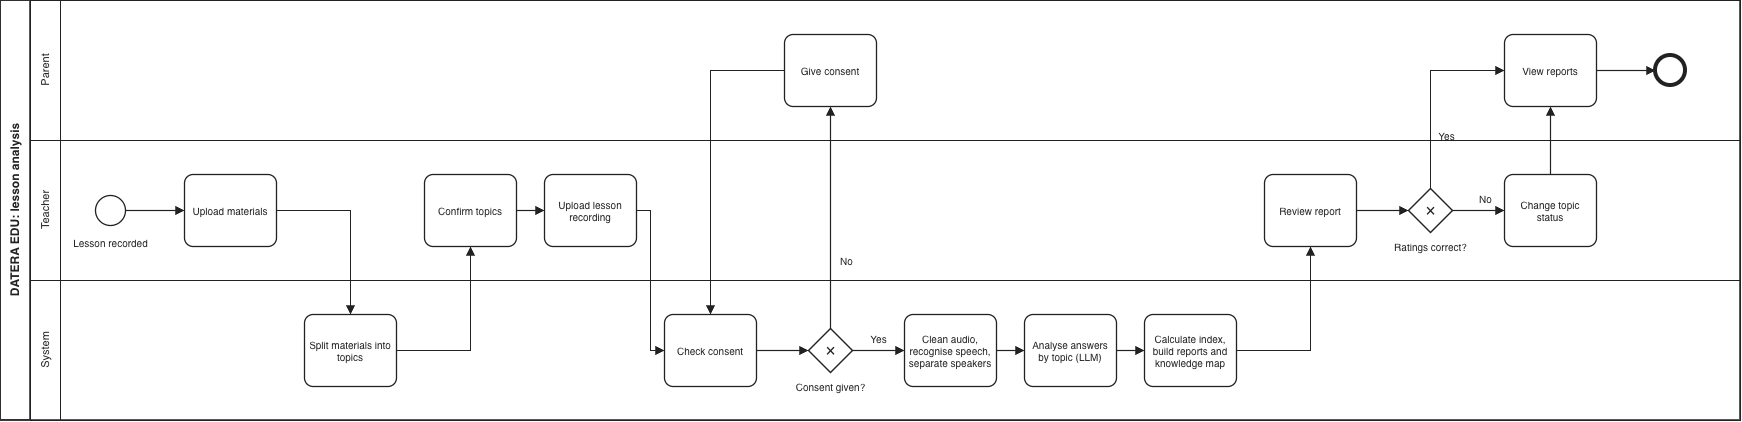

The diagram above was exported from draw.io. Its source (the exported page's mxGraphModel, read from the mxfile embedded in the PNG):
<mxGraphModel dx="737" dy="489" grid="1" gridSize="10" guides="1" tooltips="1" connect="1" arrows="1" fold="1" page="1" pageScale="1" pageWidth="1780" pageHeight="520" math="0" shadow="0">
  <root>
    <mxCell id="0" />
    <mxCell id="1" parent="0" />
    <mxCell id="n11" parent="1" style="rounded=0;whiteSpace=wrap;html=1;fillColor=none;strokeColor=#222222;strokeWidth=1.5;" vertex="1">
      <mxGeometry height="420" width="1740" x="20" y="40" as="geometry" />
    </mxCell>
    <mxCell id="n12" parent="1" style="rounded=0;html=1;fillColor=none;strokeColor=#222222;strokeWidth=1.5;" vertex="1">
      <mxGeometry height="420" width="30" x="20" y="40" as="geometry" />
    </mxCell>
    <mxCell id="n13" parent="1" style="text;html=1;align=center;verticalAlign=middle;rotation=270;fontSize=12;fontColor=#222222;fontStyle=1;" value="DATERA EDU: lesson analysis" vertex="1">
      <mxGeometry height="30" width="380" x="-155" y="235" as="geometry" />
    </mxCell>
    <mxCell id="n14" parent="1" style="rounded=0;html=1;fillColor=none;strokeColor=#222222;strokeWidth=1;" vertex="1">
      <mxGeometry height="140" width="1710" x="50" y="40" as="geometry" />
    </mxCell>
    <mxCell id="n15" parent="1" style="rounded=0;html=1;fillColor=none;strokeColor=#222222;strokeWidth=1;" vertex="1">
      <mxGeometry height="140" width="30" x="50" y="40" as="geometry" />
    </mxCell>
    <mxCell id="n16" parent="1" style="text;html=1;align=center;verticalAlign=middle;rotation=270;fontSize=11;fontColor=#222222;" value="Parent" vertex="1">
      <mxGeometry height="30" width="130" y="95" as="geometry" />
    </mxCell>
    <mxCell id="n17" parent="1" style="rounded=0;html=1;fillColor=none;strokeColor=#222222;strokeWidth=1;" vertex="1">
      <mxGeometry height="140" width="1710" x="50" y="180" as="geometry" />
    </mxCell>
    <mxCell id="n18" parent="1" style="rounded=0;html=1;fillColor=none;strokeColor=#222222;strokeWidth=1;" vertex="1">
      <mxGeometry height="140" width="30" x="50" y="180" as="geometry" />
    </mxCell>
    <mxCell id="n19" parent="1" style="text;html=1;align=center;verticalAlign=middle;rotation=270;fontSize=11;fontColor=#222222;" value="Teacher" vertex="1">
      <mxGeometry height="30" width="130" y="235" as="geometry" />
    </mxCell>
    <mxCell id="n20" parent="1" style="rounded=0;html=1;fillColor=none;strokeColor=#222222;strokeWidth=1;" vertex="1">
      <mxGeometry height="140" width="1710" x="50" y="320" as="geometry" />
    </mxCell>
    <mxCell id="n21" parent="1" style="rounded=0;html=1;fillColor=none;strokeColor=#222222;strokeWidth=1;" vertex="1">
      <mxGeometry height="140" width="30" x="50" y="320" as="geometry" />
    </mxCell>
    <mxCell id="n22" parent="1" style="text;html=1;align=center;verticalAlign=middle;rotation=270;fontSize=11;fontColor=#222222;" value="System" vertex="1">
      <mxGeometry height="30" width="130" y="375" as="geometry" />
    </mxCell>
    <mxCell id="n23" parent="1" style="ellipse;html=1;fillColor=#ffffff;strokeColor=#222222;strokeWidth=1.3;" value="" vertex="1">
      <mxGeometry height="30" width="30" x="115" y="235" as="geometry" />
    </mxCell>
    <mxCell id="n24" parent="1" style="text;html=1;align=center;verticalAlign=middle;fontSize=10;fontColor=#222222;" value="Lesson recorded" vertex="1">
      <mxGeometry height="20" width="120" x="70" y="272" as="geometry" />
    </mxCell>
    <mxCell id="n25" parent="1" style="rounded=1;arcSize=12;whiteSpace=wrap;html=1;fillColor=#ffffff;strokeColor=#222222;strokeWidth=1.3;fontSize=10;fontColor=#222222;spacing=4;" value="Upload materials" vertex="1">
      <mxGeometry height="72" width="92" x="204" y="214" as="geometry" />
    </mxCell>
    <mxCell id="n26" parent="1" style="rounded=1;arcSize=12;whiteSpace=wrap;html=1;fillColor=#ffffff;strokeColor=#222222;strokeWidth=1.3;fontSize=10;fontColor=#222222;spacing=4;" value="Split materials into topics" vertex="1">
      <mxGeometry height="72" width="92" x="324" y="354" as="geometry" />
    </mxCell>
    <mxCell id="n27" parent="1" style="rounded=1;arcSize=12;whiteSpace=wrap;html=1;fillColor=#ffffff;strokeColor=#222222;strokeWidth=1.3;fontSize=10;fontColor=#222222;spacing=4;" value="Confirm topics" vertex="1">
      <mxGeometry height="72" width="92" x="444" y="214" as="geometry" />
    </mxCell>
    <mxCell id="n28" parent="1" style="rounded=1;arcSize=12;whiteSpace=wrap;html=1;fillColor=#ffffff;strokeColor=#222222;strokeWidth=1.3;fontSize=10;fontColor=#222222;spacing=4;" value="Upload lesson recording" vertex="1">
      <mxGeometry height="72" width="92" x="564" y="214" as="geometry" />
    </mxCell>
    <mxCell id="n29" parent="1" style="rounded=1;arcSize=12;whiteSpace=wrap;html=1;fillColor=#ffffff;strokeColor=#222222;strokeWidth=1.3;fontSize=10;fontColor=#222222;spacing=4;" value="Check consent" vertex="1">
      <mxGeometry height="72" width="92" x="684" y="354" as="geometry" />
    </mxCell>
    <mxCell id="n30" parent="1" style="rhombus;html=1;fillColor=#ffffff;strokeColor=#222222;strokeWidth=1.3;fontSize=16;fontColor=#222222;" value="×" vertex="1">
      <mxGeometry height="44" width="44" x="828" y="368" as="geometry" />
    </mxCell>
    <mxCell id="n31" parent="1" style="text;html=1;align=center;verticalAlign=middle;fontSize=10;fontColor=#222222;" value="Consent given?" vertex="1">
      <mxGeometry height="20" width="120" x="790" y="416" as="geometry" />
    </mxCell>
    <mxCell id="n32" parent="1" style="rounded=1;arcSize=12;whiteSpace=wrap;html=1;fillColor=#ffffff;strokeColor=#222222;strokeWidth=1.3;fontSize=10;fontColor=#222222;spacing=4;" value="Give consent" vertex="1">
      <mxGeometry height="72" width="92" x="804" y="74" as="geometry" />
    </mxCell>
    <mxCell id="n33" parent="1" style="rounded=1;arcSize=12;whiteSpace=wrap;html=1;fillColor=#ffffff;strokeColor=#222222;strokeWidth=1.3;fontSize=10;fontColor=#222222;spacing=4;" value="Clean audio, recognise speech, separate speakers" vertex="1">
      <mxGeometry height="72" width="92" x="924" y="354" as="geometry" />
    </mxCell>
    <mxCell id="n34" parent="1" style="rounded=1;arcSize=12;whiteSpace=wrap;html=1;fillColor=#ffffff;strokeColor=#222222;strokeWidth=1.3;fontSize=10;fontColor=#222222;spacing=4;" value="Analyse answers by topic (LLM)" vertex="1">
      <mxGeometry height="72" width="92" x="1044" y="354" as="geometry" />
    </mxCell>
    <mxCell id="n35" parent="1" style="rounded=1;arcSize=12;whiteSpace=wrap;html=1;fillColor=#ffffff;strokeColor=#222222;strokeWidth=1.3;fontSize=10;fontColor=#222222;spacing=4;" value="Calculate index, build reports and knowledge map" vertex="1">
      <mxGeometry height="72" width="92" x="1164" y="354" as="geometry" />
    </mxCell>
    <mxCell id="n36" parent="1" style="rounded=1;arcSize=12;whiteSpace=wrap;html=1;fillColor=#ffffff;strokeColor=#222222;strokeWidth=1.3;fontSize=10;fontColor=#222222;spacing=4;" value="Review report" vertex="1">
      <mxGeometry height="72" width="92" x="1284" y="214" as="geometry" />
    </mxCell>
    <mxCell id="n37" parent="1" style="rhombus;html=1;fillColor=#ffffff;strokeColor=#222222;strokeWidth=1.3;fontSize=16;fontColor=#222222;" value="×" vertex="1">
      <mxGeometry height="44" width="44" x="1428" y="228" as="geometry" />
    </mxCell>
    <mxCell id="n38" parent="1" style="text;html=1;align=center;verticalAlign=middle;fontSize=10;fontColor=#222222;" value="Ratings correct?" vertex="1">
      <mxGeometry height="20" width="120" x="1390" y="276" as="geometry" />
    </mxCell>
    <mxCell id="n39" parent="1" style="rounded=1;arcSize=12;whiteSpace=wrap;html=1;fillColor=#ffffff;strokeColor=#222222;strokeWidth=1.3;fontSize=10;fontColor=#222222;spacing=4;" value="Change topic status" vertex="1">
      <mxGeometry height="72" width="92" x="1524" y="214" as="geometry" />
    </mxCell>
    <mxCell id="n40" parent="1" style="rounded=1;arcSize=12;whiteSpace=wrap;html=1;fillColor=#ffffff;strokeColor=#222222;strokeWidth=1.3;fontSize=10;fontColor=#222222;spacing=4;" value="View reports" vertex="1">
      <mxGeometry height="72" width="92" x="1524" y="74" as="geometry" />
    </mxCell>
    <mxCell id="n41" parent="1" style="ellipse;html=1;fillColor=#ffffff;strokeColor=#222222;strokeWidth=4;" value="" vertex="1">
      <mxGeometry height="30" width="30" x="1675" y="95" as="geometry" />
    </mxCell>
    <mxCell id="n42" edge="1" parent="1" style="endArrow=block;endFill=1;html=1;strokeColor=#222222;strokeWidth=1.2;rounded=0;">
      <mxGeometry relative="1" as="geometry">
        <mxPoint x="145" y="250" as="sourcePoint" />
        <mxPoint x="204" y="250" as="targetPoint" />
      </mxGeometry>
    </mxCell>
    <mxCell id="n43" edge="1" parent="1" style="endArrow=block;endFill=1;html=1;strokeColor=#222222;strokeWidth=1.2;rounded=0;">
      <mxGeometry relative="1" as="geometry">
        <Array as="points">
          <mxPoint x="370" y="250" />
        </Array>
        <mxPoint x="296" y="250" as="sourcePoint" />
        <mxPoint x="370" y="354" as="targetPoint" />
      </mxGeometry>
    </mxCell>
    <mxCell id="n44" edge="1" parent="1" style="endArrow=block;endFill=1;html=1;strokeColor=#222222;strokeWidth=1.2;rounded=0;">
      <mxGeometry relative="1" as="geometry">
        <Array as="points">
          <mxPoint x="490" y="390" />
        </Array>
        <mxPoint x="416" y="390" as="sourcePoint" />
        <mxPoint x="490" y="286" as="targetPoint" />
      </mxGeometry>
    </mxCell>
    <mxCell id="n45" edge="1" parent="1" style="endArrow=block;endFill=1;html=1;strokeColor=#222222;strokeWidth=1.2;rounded=0;">
      <mxGeometry relative="1" as="geometry">
        <mxPoint x="536" y="250" as="sourcePoint" />
        <mxPoint x="564" y="250" as="targetPoint" />
      </mxGeometry>
    </mxCell>
    <mxCell id="n46" edge="1" parent="1" style="endArrow=block;endFill=1;html=1;strokeColor=#222222;strokeWidth=1.2;rounded=0;">
      <mxGeometry relative="1" as="geometry">
        <Array as="points">
          <mxPoint x="670" y="250" />
          <mxPoint x="670" y="390" />
        </Array>
        <mxPoint x="656" y="250" as="sourcePoint" />
        <mxPoint x="684" y="390" as="targetPoint" />
      </mxGeometry>
    </mxCell>
    <mxCell id="n47" edge="1" parent="1" style="endArrow=block;endFill=1;html=1;strokeColor=#222222;strokeWidth=1.2;rounded=0;">
      <mxGeometry relative="1" as="geometry">
        <mxPoint x="776" y="390" as="sourcePoint" />
        <mxPoint x="828" y="390" as="targetPoint" />
      </mxGeometry>
    </mxCell>
    <mxCell id="n48" edge="1" parent="1" style="endArrow=block;endFill=1;html=1;strokeColor=#222222;strokeWidth=1.2;rounded=0;">
      <mxGeometry relative="1" as="geometry">
        <mxPoint x="872" y="390" as="sourcePoint" />
        <mxPoint x="924" y="390" as="targetPoint" />
      </mxGeometry>
    </mxCell>
    <mxCell id="n49" parent="1" style="text;html=1;align=center;verticalAlign=middle;fontSize=10;fontColor=#222222;" value="Yes" vertex="1">
      <mxGeometry height="20" width="40" x="878" y="368" as="geometry" />
    </mxCell>
    <mxCell id="n50" edge="1" parent="1" style="endArrow=block;endFill=1;html=1;strokeColor=#222222;strokeWidth=1.2;rounded=0;">
      <mxGeometry relative="1" as="geometry">
        <mxPoint x="850" y="368" as="sourcePoint" />
        <mxPoint x="850" y="146" as="targetPoint" />
      </mxGeometry>
    </mxCell>
    <mxCell id="n51" parent="1" style="text;html=1;align=center;verticalAlign=middle;fontSize=10;fontColor=#222222;" value="No" vertex="1">
      <mxGeometry height="20" width="40" x="846" y="290" as="geometry" />
    </mxCell>
    <mxCell id="n52" edge="1" parent="1" style="endArrow=block;endFill=1;html=1;strokeColor=#222222;strokeWidth=1.2;rounded=0;">
      <mxGeometry relative="1" as="geometry">
        <Array as="points">
          <mxPoint x="730" y="110" />
        </Array>
        <mxPoint x="804" y="110" as="sourcePoint" />
        <mxPoint x="730" y="354" as="targetPoint" />
      </mxGeometry>
    </mxCell>
    <mxCell id="n53" edge="1" parent="1" style="endArrow=block;endFill=1;html=1;strokeColor=#222222;strokeWidth=1.2;rounded=0;">
      <mxGeometry relative="1" as="geometry">
        <mxPoint x="1016" y="390" as="sourcePoint" />
        <mxPoint x="1044" y="390" as="targetPoint" />
      </mxGeometry>
    </mxCell>
    <mxCell id="n54" edge="1" parent="1" style="endArrow=block;endFill=1;html=1;strokeColor=#222222;strokeWidth=1.2;rounded=0;">
      <mxGeometry relative="1" as="geometry">
        <mxPoint x="1136" y="390" as="sourcePoint" />
        <mxPoint x="1164" y="390" as="targetPoint" />
      </mxGeometry>
    </mxCell>
    <mxCell id="n55" edge="1" parent="1" style="endArrow=block;endFill=1;html=1;strokeColor=#222222;strokeWidth=1.2;rounded=0;">
      <mxGeometry relative="1" as="geometry">
        <Array as="points">
          <mxPoint x="1330" y="390" />
        </Array>
        <mxPoint x="1256" y="390" as="sourcePoint" />
        <mxPoint x="1330" y="286" as="targetPoint" />
      </mxGeometry>
    </mxCell>
    <mxCell id="n56" edge="1" parent="1" style="endArrow=block;endFill=1;html=1;strokeColor=#222222;strokeWidth=1.2;rounded=0;">
      <mxGeometry relative="1" as="geometry">
        <mxPoint x="1376" y="250" as="sourcePoint" />
        <mxPoint x="1428" y="250" as="targetPoint" />
      </mxGeometry>
    </mxCell>
    <mxCell id="n57" edge="1" parent="1" style="endArrow=block;endFill=1;html=1;strokeColor=#222222;strokeWidth=1.2;rounded=0;">
      <mxGeometry relative="1" as="geometry">
        <Array as="points">
          <mxPoint x="1450" y="110" />
        </Array>
        <mxPoint x="1450" y="228" as="sourcePoint" />
        <mxPoint x="1524" y="110" as="targetPoint" />
      </mxGeometry>
    </mxCell>
    <mxCell id="n58" parent="1" style="text;html=1;align=center;verticalAlign=middle;fontSize=10;fontColor=#222222;" value="Yes" vertex="1">
      <mxGeometry height="20" width="40" x="1446" y="165" as="geometry" />
    </mxCell>
    <mxCell id="n59" edge="1" parent="1" style="endArrow=block;endFill=1;html=1;strokeColor=#222222;strokeWidth=1.2;rounded=0;">
      <mxGeometry relative="1" as="geometry">
        <mxPoint x="1472" y="250" as="sourcePoint" />
        <mxPoint x="1524" y="250" as="targetPoint" />
      </mxGeometry>
    </mxCell>
    <mxCell id="n60" parent="1" style="text;html=1;align=center;verticalAlign=middle;fontSize=10;fontColor=#222222;" value="No" vertex="1">
      <mxGeometry height="20" width="40" x="1485" y="228" as="geometry" />
    </mxCell>
    <mxCell id="n61" edge="1" parent="1" style="endArrow=block;endFill=1;html=1;strokeColor=#222222;strokeWidth=1.2;rounded=0;">
      <mxGeometry relative="1" as="geometry">
        <mxPoint x="1570" y="214" as="sourcePoint" />
        <mxPoint x="1570" y="146" as="targetPoint" />
      </mxGeometry>
    </mxCell>
    <mxCell id="n62" edge="1" parent="1" style="endArrow=block;endFill=1;html=1;strokeColor=#222222;strokeWidth=1.2;rounded=0;">
      <mxGeometry relative="1" as="geometry">
        <mxPoint x="1616" y="110" as="sourcePoint" />
        <mxPoint x="1675" y="110" as="targetPoint" />
      </mxGeometry>
    </mxCell>
  </root>
</mxGraphModel>